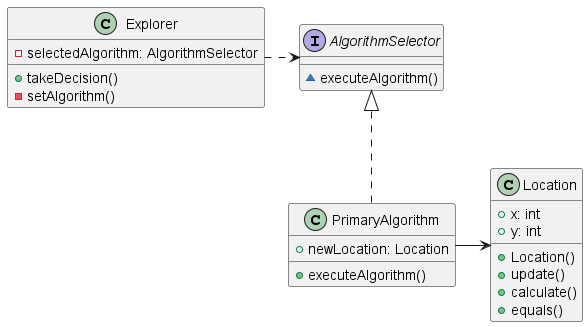

The diagram above was rendered by PlantUML. Its source (embedded in the PNG):
@startuml StrategyPattern

interface AlgorithmSelector {
    ~executeAlgorithm()
}

class PrimaryAlgorithm implements AlgorithmSelector
Explorer .right.> AlgorithmSelector
PrimaryAlgorithm -right-> Location

class Explorer {
    -selectedAlgorithm: AlgorithmSelector
    +takeDecision()
    -setAlgorithm()
}

class PrimaryAlgorithm {
    +newLocation: Location
    +executeAlgorithm()
}

class Location {
    +x: int
    +y: int
    +Location()
    +update()
    +calculate()
    +equals()
}


@enduml